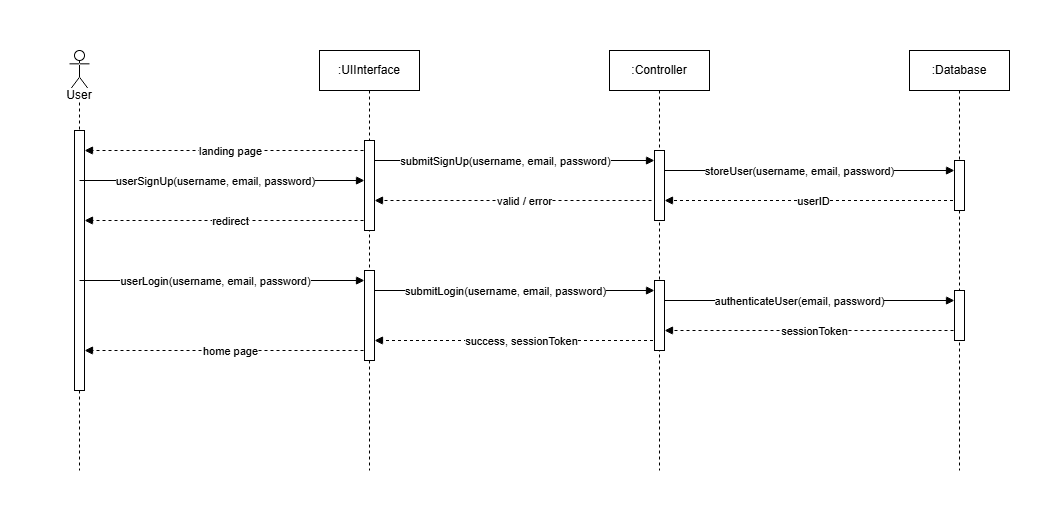

The diagram above was exported from draw.io. Its source (the exported page's mxGraphModel, read from the mxfile embedded in the PNG):
<mxGraphModel dx="1046" dy="821" grid="1" gridSize="10" guides="1" tooltips="1" connect="1" arrows="1" fold="1" page="1" pageScale="1" pageWidth="1200" pageHeight="1600" math="0" shadow="0">
  <root>
    <mxCell id="0" />
    <mxCell id="1" parent="0" />
    <mxCell id="Jni4qovXm_IbaHBUzEIo-1" parent="1" style="shape=umlLifeline;perimeter=lifelinePerimeter;whiteSpace=wrap;html=1;container=1;dropTarget=0;collapsible=0;recursiveResize=0;outlineConnect=0;portConstraint=eastwest;newEdgeStyle={&quot;curved&quot;:0,&quot;rounded&quot;:0};participant=umlActor;" value="" vertex="1">
      <mxGeometry height="420" width="20" x="490" y="180" as="geometry" />
    </mxCell>
    <mxCell id="Jni4qovXm_IbaHBUzEIo-2" parent="1" style="shape=umlLifeline;perimeter=lifelinePerimeter;whiteSpace=wrap;html=1;container=1;dropTarget=0;collapsible=0;recursiveResize=0;outlineConnect=0;portConstraint=eastwest;newEdgeStyle={&quot;curved&quot;:0,&quot;rounded&quot;:0};" value=":Database" vertex="1">
      <mxGeometry height="420" width="100" x="1330" y="180" as="geometry" />
    </mxCell>
    <mxCell id="Jni4qovXm_IbaHBUzEIo-3" parent="1" style="shape=umlLifeline;perimeter=lifelinePerimeter;whiteSpace=wrap;html=1;container=1;dropTarget=0;collapsible=0;recursiveResize=0;outlineConnect=0;portConstraint=eastwest;newEdgeStyle={&quot;curved&quot;:0,&quot;rounded&quot;:0};" value=":Controller" vertex="1">
      <mxGeometry height="420" width="100" x="1030" y="180" as="geometry" />
    </mxCell>
    <mxCell id="Jni4qovXm_IbaHBUzEIo-4" parent="1" style="shape=umlLifeline;perimeter=lifelinePerimeter;whiteSpace=wrap;html=1;container=1;dropTarget=0;collapsible=0;recursiveResize=0;outlineConnect=0;portConstraint=eastwest;newEdgeStyle={&quot;curved&quot;:0,&quot;rounded&quot;:0};" value=":UIInterface" vertex="1">
      <mxGeometry height="420" width="100" x="740" y="180" as="geometry" />
    </mxCell>
    <mxCell id="Jni4qovXm_IbaHBUzEIo-5" parent="1" style="text;html=1;whiteSpace=wrap;strokeColor=none;fillColor=none;align=center;verticalAlign=middle;rounded=0;" value="&lt;span style=&quot;background-color: light-dark(#ffffff, var(--ge-dark-color, #121212));&quot;&gt;User&lt;/span&gt;" vertex="1">
      <mxGeometry height="30" width="60" x="470" y="210" as="geometry" />
    </mxCell>
    <mxCell id="Jni4qovXm_IbaHBUzEIo-6" parent="1" style="rounded=0;whiteSpace=wrap;html=1;" value="" vertex="1">
      <mxGeometry height="260" width="10" x="495" y="260" as="geometry" />
    </mxCell>
    <mxCell id="Jni4qovXm_IbaHBUzEIo-8" edge="1" parent="1" style="html=1;verticalAlign=bottom;labelBackgroundColor=none;endArrow=block;endFill=1;rounded=0;entryX=0;entryY=0;entryDx=0;entryDy=0;" value="">
      <mxGeometry relative="1" width="160" as="geometry">
        <mxPoint x="500" y="310" as="sourcePoint" />
        <mxPoint x="785" y="310" as="targetPoint" />
      </mxGeometry>
    </mxCell>
    <mxCell id="Jni4qovXm_IbaHBUzEIo-12" connectable="0" parent="Jni4qovXm_IbaHBUzEIo-8" style="edgeLabel;html=1;align=center;verticalAlign=middle;resizable=0;points=[];" value="userSignUp(username, email, password)" vertex="1">
      <mxGeometry relative="1" x="-0.0517" as="geometry">
        <mxPoint as="offset" />
      </mxGeometry>
    </mxCell>
    <mxCell id="Jni4qovXm_IbaHBUzEIo-10" edge="1" parent="1" style="html=1;verticalAlign=bottom;labelBackgroundColor=none;endArrow=block;endFill=1;rounded=0;dashed=1;" value="">
      <mxGeometry relative="1" width="160" as="geometry">
        <mxPoint x="790.0007407407406" y="280" as="sourcePoint" />
        <mxPoint x="505" y="280" as="targetPoint" />
      </mxGeometry>
    </mxCell>
    <mxCell id="Jni4qovXm_IbaHBUzEIo-11" connectable="0" parent="Jni4qovXm_IbaHBUzEIo-10" style="edgeLabel;html=1;align=center;verticalAlign=middle;resizable=0;points=[];" value="landing page" vertex="1">
      <mxGeometry relative="1" x="0.1693" as="geometry">
        <mxPoint x="27" as="offset" />
      </mxGeometry>
    </mxCell>
    <mxCell id="Jni4qovXm_IbaHBUzEIo-13" edge="1" parent="1" style="html=1;verticalAlign=bottom;labelBackgroundColor=none;endArrow=block;endFill=1;rounded=0;entryX=0;entryY=0;entryDx=0;entryDy=0;" value="">
      <mxGeometry relative="1" width="160" as="geometry">
        <mxPoint x="790" y="290" as="sourcePoint" />
        <mxPoint x="1075" y="290" as="targetPoint" />
      </mxGeometry>
    </mxCell>
    <mxCell id="Jni4qovXm_IbaHBUzEIo-14" connectable="0" parent="Jni4qovXm_IbaHBUzEIo-13" style="edgeLabel;html=1;align=center;verticalAlign=middle;resizable=0;points=[];" value="submitSignUp(username, email, password)" vertex="1">
      <mxGeometry relative="1" x="-0.0517" as="geometry">
        <mxPoint as="offset" />
      </mxGeometry>
    </mxCell>
    <mxCell id="Jni4qovXm_IbaHBUzEIo-17" edge="1" parent="1" source="Jni4qovXm_IbaHBUzEIo-3" style="html=1;verticalAlign=bottom;labelBackgroundColor=none;endArrow=block;endFill=1;rounded=0;entryX=0;entryY=0;entryDx=0;entryDy=0;" value="">
      <mxGeometry relative="1" width="160" as="geometry">
        <mxPoint x="1090" y="300" as="sourcePoint" />
        <mxPoint x="1375" y="300" as="targetPoint" />
      </mxGeometry>
    </mxCell>
    <mxCell id="Jni4qovXm_IbaHBUzEIo-18" connectable="0" parent="Jni4qovXm_IbaHBUzEIo-17" style="edgeLabel;html=1;align=center;verticalAlign=middle;resizable=0;points=[];" value="storeUser(username, email, password)" vertex="1">
      <mxGeometry relative="1" x="-0.0517" as="geometry">
        <mxPoint as="offset" />
      </mxGeometry>
    </mxCell>
    <mxCell id="Jni4qovXm_IbaHBUzEIo-19" edge="1" parent="1" source="Jni4qovXm_IbaHBUzEIo-2" style="html=1;verticalAlign=bottom;labelBackgroundColor=none;endArrow=block;endFill=1;rounded=0;dashed=1;" value="">
      <mxGeometry relative="1" width="160" as="geometry">
        <mxPoint x="1370.0007407407406" y="330" as="sourcePoint" />
        <mxPoint x="1085" y="330" as="targetPoint" />
      </mxGeometry>
    </mxCell>
    <mxCell id="Jni4qovXm_IbaHBUzEIo-20" connectable="0" parent="Jni4qovXm_IbaHBUzEIo-19" style="edgeLabel;html=1;align=center;verticalAlign=middle;resizable=0;points=[];" value="userID" vertex="1">
      <mxGeometry relative="1" x="0.1693" as="geometry">
        <mxPoint x="27" as="offset" />
      </mxGeometry>
    </mxCell>
    <mxCell id="Jni4qovXm_IbaHBUzEIo-21" edge="1" parent="1" style="html=1;verticalAlign=bottom;labelBackgroundColor=none;endArrow=block;endFill=1;rounded=0;dashed=1;" value="">
      <mxGeometry relative="1" width="160" as="geometry">
        <mxPoint x="1090" y="330" as="sourcePoint" />
        <mxPoint x="795" y="330" as="targetPoint" />
      </mxGeometry>
    </mxCell>
    <mxCell id="Jni4qovXm_IbaHBUzEIo-22" connectable="0" parent="Jni4qovXm_IbaHBUzEIo-21" style="edgeLabel;html=1;align=center;verticalAlign=middle;resizable=0;points=[];" value="valid / error" vertex="1">
      <mxGeometry relative="1" x="0.1693" as="geometry">
        <mxPoint x="27" as="offset" />
      </mxGeometry>
    </mxCell>
    <mxCell id="Jni4qovXm_IbaHBUzEIo-15" parent="1" style="rounded=0;whiteSpace=wrap;html=1;" value="" vertex="1">
      <mxGeometry height="70" width="10" x="1075" y="280" as="geometry" />
    </mxCell>
    <mxCell id="Jni4qovXm_IbaHBUzEIo-16" parent="1" style="rounded=0;whiteSpace=wrap;html=1;" value="" vertex="1">
      <mxGeometry height="50" width="10" x="1375" y="290" as="geometry" />
    </mxCell>
    <mxCell id="Jni4qovXm_IbaHBUzEIo-26" edge="1" parent="1" style="html=1;verticalAlign=bottom;labelBackgroundColor=none;endArrow=block;endFill=1;rounded=0;dashed=1;" value="">
      <mxGeometry relative="1" width="160" as="geometry">
        <mxPoint x="790.0007407407406" y="350" as="sourcePoint" />
        <mxPoint x="505" y="350" as="targetPoint" />
      </mxGeometry>
    </mxCell>
    <mxCell id="Jni4qovXm_IbaHBUzEIo-27" connectable="0" parent="Jni4qovXm_IbaHBUzEIo-26" style="edgeLabel;html=1;align=center;verticalAlign=middle;resizable=0;points=[];" value="redirect" vertex="1">
      <mxGeometry relative="1" x="0.1693" as="geometry">
        <mxPoint x="27" as="offset" />
      </mxGeometry>
    </mxCell>
    <mxCell id="Jni4qovXm_IbaHBUzEIo-7" parent="1" style="rounded=0;whiteSpace=wrap;html=1;" value="" vertex="1">
      <mxGeometry height="90" width="10" x="785" y="270" as="geometry" />
    </mxCell>
    <mxCell id="Jni4qovXm_IbaHBUzEIo-29" edge="1" parent="1" style="html=1;verticalAlign=bottom;labelBackgroundColor=none;endArrow=block;endFill=1;rounded=0;entryX=0;entryY=0;entryDx=0;entryDy=0;" value="">
      <mxGeometry relative="1" width="160" as="geometry">
        <mxPoint x="500" y="410" as="sourcePoint" />
        <mxPoint x="785" y="410" as="targetPoint" />
      </mxGeometry>
    </mxCell>
    <mxCell id="Jni4qovXm_IbaHBUzEIo-30" connectable="0" parent="Jni4qovXm_IbaHBUzEIo-29" style="edgeLabel;html=1;align=center;verticalAlign=middle;resizable=0;points=[];" value="userLogin(username, email, password)" vertex="1">
      <mxGeometry relative="1" x="-0.0517" as="geometry">
        <mxPoint as="offset" />
      </mxGeometry>
    </mxCell>
    <mxCell id="Jni4qovXm_IbaHBUzEIo-33" edge="1" parent="1" style="html=1;verticalAlign=bottom;labelBackgroundColor=none;endArrow=block;endFill=1;rounded=0;entryX=0;entryY=0;entryDx=0;entryDy=0;" value="">
      <mxGeometry relative="1" width="160" as="geometry">
        <mxPoint x="790" y="420" as="sourcePoint" />
        <mxPoint x="1075" y="420" as="targetPoint" />
      </mxGeometry>
    </mxCell>
    <mxCell id="Jni4qovXm_IbaHBUzEIo-34" connectable="0" parent="Jni4qovXm_IbaHBUzEIo-33" style="edgeLabel;html=1;align=center;verticalAlign=middle;resizable=0;points=[];" value="submitLogin(username, email, password)" vertex="1">
      <mxGeometry relative="1" x="-0.0517" as="geometry">
        <mxPoint as="offset" />
      </mxGeometry>
    </mxCell>
    <mxCell id="Jni4qovXm_IbaHBUzEIo-35" edge="1" parent="1" source="Jni4qovXm_IbaHBUzEIo-3" style="html=1;verticalAlign=bottom;labelBackgroundColor=none;endArrow=block;endFill=1;rounded=0;entryX=0;entryY=0;entryDx=0;entryDy=0;" value="">
      <mxGeometry relative="1" width="160" as="geometry">
        <mxPoint x="1090" y="430" as="sourcePoint" />
        <mxPoint x="1375" y="430" as="targetPoint" />
      </mxGeometry>
    </mxCell>
    <mxCell id="Jni4qovXm_IbaHBUzEIo-36" connectable="0" parent="Jni4qovXm_IbaHBUzEIo-35" style="edgeLabel;html=1;align=center;verticalAlign=middle;resizable=0;points=[];" value="authenticateUser(email, password)" vertex="1">
      <mxGeometry relative="1" x="-0.0517" as="geometry">
        <mxPoint as="offset" />
      </mxGeometry>
    </mxCell>
    <mxCell id="Jni4qovXm_IbaHBUzEIo-37" edge="1" parent="1" style="html=1;verticalAlign=bottom;labelBackgroundColor=none;endArrow=block;endFill=1;rounded=0;dashed=1;" value="">
      <mxGeometry relative="1" width="160" as="geometry">
        <mxPoint x="1380" y="460" as="sourcePoint" />
        <mxPoint x="1085" y="460" as="targetPoint" />
      </mxGeometry>
    </mxCell>
    <mxCell id="Jni4qovXm_IbaHBUzEIo-38" connectable="0" parent="Jni4qovXm_IbaHBUzEIo-37" style="edgeLabel;html=1;align=center;verticalAlign=middle;resizable=0;points=[];" value="sessionToken" vertex="1">
      <mxGeometry relative="1" x="0.1693" as="geometry">
        <mxPoint x="27" as="offset" />
      </mxGeometry>
    </mxCell>
    <mxCell id="Jni4qovXm_IbaHBUzEIo-39" edge="1" parent="1" source="Jni4qovXm_IbaHBUzEIo-3" style="html=1;verticalAlign=bottom;labelBackgroundColor=none;endArrow=block;endFill=1;rounded=0;dashed=1;" value="">
      <mxGeometry relative="1" width="160" as="geometry">
        <mxPoint x="1090" y="470" as="sourcePoint" />
        <mxPoint x="795" y="470" as="targetPoint" />
      </mxGeometry>
    </mxCell>
    <mxCell id="Jni4qovXm_IbaHBUzEIo-40" connectable="0" parent="Jni4qovXm_IbaHBUzEIo-39" style="edgeLabel;html=1;align=center;verticalAlign=middle;resizable=0;points=[];" value="success, sessionToken" vertex="1">
      <mxGeometry relative="1" x="0.1693" as="geometry">
        <mxPoint x="27" as="offset" />
      </mxGeometry>
    </mxCell>
    <mxCell id="Jni4qovXm_IbaHBUzEIo-41" edge="1" parent="1" style="html=1;verticalAlign=bottom;labelBackgroundColor=none;endArrow=block;endFill=1;rounded=0;dashed=1;" value="">
      <mxGeometry relative="1" width="160" as="geometry">
        <mxPoint x="790.0007407407406" y="480" as="sourcePoint" />
        <mxPoint x="505" y="480" as="targetPoint" />
      </mxGeometry>
    </mxCell>
    <mxCell id="Jni4qovXm_IbaHBUzEIo-42" connectable="0" parent="Jni4qovXm_IbaHBUzEIo-41" style="edgeLabel;html=1;align=center;verticalAlign=middle;resizable=0;points=[];" value="home page" vertex="1">
      <mxGeometry relative="1" x="0.1693" as="geometry">
        <mxPoint x="27" as="offset" />
      </mxGeometry>
    </mxCell>
    <mxCell id="Jni4qovXm_IbaHBUzEIo-28" parent="1" style="rounded=0;whiteSpace=wrap;html=1;" value="" vertex="1">
      <mxGeometry height="90" width="10" x="785" y="400" as="geometry" />
    </mxCell>
    <mxCell id="Jni4qovXm_IbaHBUzEIo-31" parent="1" style="rounded=0;whiteSpace=wrap;html=1;" value="" vertex="1">
      <mxGeometry height="70" width="10" x="1075" y="410" as="geometry" />
    </mxCell>
    <mxCell id="Jni4qovXm_IbaHBUzEIo-32" parent="1" style="rounded=0;whiteSpace=wrap;html=1;" value="" vertex="1">
      <mxGeometry height="50" width="10" x="1375" y="420" as="geometry" />
    </mxCell>
  </root>
</mxGraphModel>